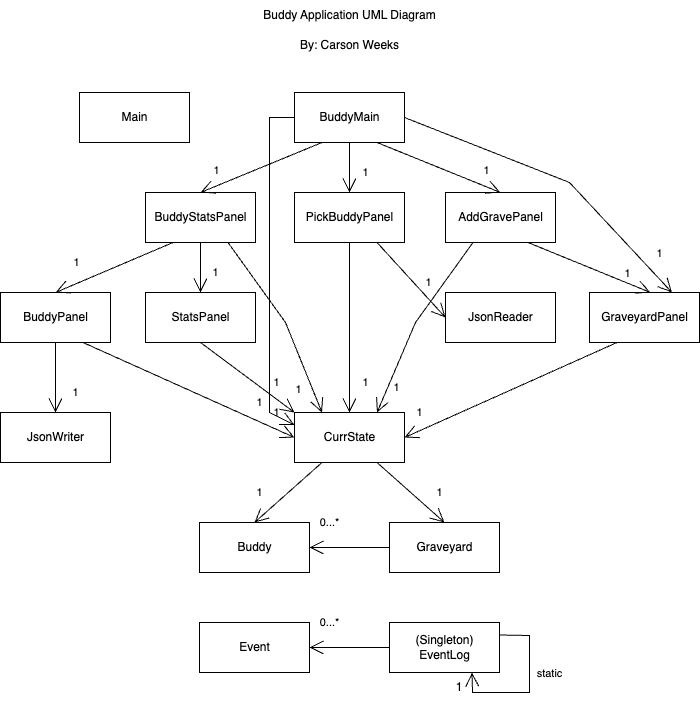

The diagram above was exported from draw.io. Its source (the exported page's mxGraphModel, read from the mxfile embedded in the PNG):
<mxGraphModel dx="1992" dy="891" grid="1" gridSize="10" guides="1" tooltips="1" connect="1" arrows="1" fold="1" page="1" pageScale="1" pageWidth="827" pageHeight="1169" math="0" shadow="0">
  <root>
    <mxCell id="WIyWlLk6GJQsqaUBKTNV-0" />
    <mxCell id="WIyWlLk6GJQsqaUBKTNV-1" parent="WIyWlLk6GJQsqaUBKTNV-0" />
    <mxCell id="96D7wlmgBo245QP6OBkh-1" value="Buddy" style="html=1;" parent="WIyWlLk6GJQsqaUBKTNV-1" vertex="1">
      <mxGeometry x="250" y="542" width="110" height="50" as="geometry" />
    </mxCell>
    <mxCell id="96D7wlmgBo245QP6OBkh-3" value="Graveyard" style="html=1;" parent="WIyWlLk6GJQsqaUBKTNV-1" vertex="1">
      <mxGeometry x="440" y="542" width="110" height="50" as="geometry" />
    </mxCell>
    <mxCell id="96D7wlmgBo245QP6OBkh-5" value="JsonReader" style="html=1;" parent="WIyWlLk6GJQsqaUBKTNV-1" vertex="1">
      <mxGeometry x="496" y="312" width="110" height="50" as="geometry" />
    </mxCell>
    <mxCell id="96D7wlmgBo245QP6OBkh-6" value="JsonWriter" style="html=1;" parent="WIyWlLk6GJQsqaUBKTNV-1" vertex="1">
      <mxGeometry x="51" y="432" width="110" height="50" as="geometry" />
    </mxCell>
    <mxCell id="96D7wlmgBo245QP6OBkh-7" value="AddGravePanel" style="html=1;" parent="WIyWlLk6GJQsqaUBKTNV-1" vertex="1">
      <mxGeometry x="496" y="212" width="110" height="50" as="geometry" />
    </mxCell>
    <mxCell id="96D7wlmgBo245QP6OBkh-10" value="BuddyMain" style="html=1;" parent="WIyWlLk6GJQsqaUBKTNV-1" vertex="1">
      <mxGeometry x="345" y="112" width="110" height="50" as="geometry" />
    </mxCell>
    <mxCell id="96D7wlmgBo245QP6OBkh-11" value="BuddyPanel" style="html=1;" parent="WIyWlLk6GJQsqaUBKTNV-1" vertex="1">
      <mxGeometry x="51" y="312" width="110" height="50" as="geometry" />
    </mxCell>
    <mxCell id="96D7wlmgBo245QP6OBkh-12" value="BuddyStatsPanel" style="html=1;" parent="WIyWlLk6GJQsqaUBKTNV-1" vertex="1">
      <mxGeometry x="196" y="212" width="110" height="50" as="geometry" />
    </mxCell>
    <mxCell id="96D7wlmgBo245QP6OBkh-13" value="GraveyardPanel" style="html=1;" parent="WIyWlLk6GJQsqaUBKTNV-1" vertex="1">
      <mxGeometry x="640" y="312" width="110" height="50" as="geometry" />
    </mxCell>
    <mxCell id="96D7wlmgBo245QP6OBkh-14" value="PickBuddyPanel" style="html=1;" parent="WIyWlLk6GJQsqaUBKTNV-1" vertex="1">
      <mxGeometry x="345" y="212" width="110" height="50" as="geometry" />
    </mxCell>
    <mxCell id="96D7wlmgBo245QP6OBkh-15" value="StatsPanel" style="html=1;" parent="WIyWlLk6GJQsqaUBKTNV-1" vertex="1">
      <mxGeometry x="196" y="312" width="110" height="50" as="geometry" />
    </mxCell>
    <mxCell id="96D7wlmgBo245QP6OBkh-16" value="CurrState" style="html=1;" parent="WIyWlLk6GJQsqaUBKTNV-1" vertex="1">
      <mxGeometry x="345" y="432" width="110" height="50" as="geometry" />
    </mxCell>
    <mxCell id="96D7wlmgBo245QP6OBkh-23" value="" style="endArrow=open;endFill=1;endSize=12;html=1;rounded=0;entryX=0.75;entryY=0;entryDx=0;entryDy=0;exitX=0.25;exitY=1;exitDx=0;exitDy=0;" parent="WIyWlLk6GJQsqaUBKTNV-1" source="96D7wlmgBo245QP6OBkh-7" target="96D7wlmgBo245QP6OBkh-16" edge="1">
      <mxGeometry width="160" relative="1" as="geometry">
        <mxPoint x="466" y="392" as="sourcePoint" />
        <mxPoint x="381" y="482" as="targetPoint" />
        <Array as="points">
          <mxPoint x="466" y="342" />
        </Array>
      </mxGeometry>
    </mxCell>
    <mxCell id="96D7wlmgBo245QP6OBkh-26" value="1" style="edgeLabel;html=1;align=center;verticalAlign=middle;resizable=0;points=[];" parent="96D7wlmgBo245QP6OBkh-23" connectable="0" vertex="1">
      <mxGeometry x="0.0356" y="-3" relative="1" as="geometry">
        <mxPoint x="-16" y="63" as="offset" />
      </mxGeometry>
    </mxCell>
    <mxCell id="96D7wlmgBo245QP6OBkh-27" value="" style="endArrow=open;endFill=1;endSize=12;html=1;rounded=0;exitX=0.75;exitY=1;exitDx=0;exitDy=0;entryX=0.5;entryY=0;entryDx=0;entryDy=0;" parent="WIyWlLk6GJQsqaUBKTNV-1" source="96D7wlmgBo245QP6OBkh-7" edge="1">
      <mxGeometry width="160" relative="1" as="geometry">
        <mxPoint x="386" y="572" as="sourcePoint" />
        <mxPoint x="701" y="312" as="targetPoint" />
      </mxGeometry>
    </mxCell>
    <mxCell id="96D7wlmgBo245QP6OBkh-28" value="1" style="edgeLabel;html=1;align=center;verticalAlign=middle;resizable=0;points=[];" parent="96D7wlmgBo245QP6OBkh-27" connectable="0" vertex="1">
      <mxGeometry x="-0.2134" y="-3" relative="1" as="geometry">
        <mxPoint x="51" y="8" as="offset" />
      </mxGeometry>
    </mxCell>
    <mxCell id="96D7wlmgBo245QP6OBkh-30" value="1" style="endArrow=open;endFill=1;endSize=12;html=1;rounded=0;exitX=0.5;exitY=1;exitDx=0;exitDy=0;entryX=0.5;entryY=0;entryDx=0;entryDy=0;" parent="WIyWlLk6GJQsqaUBKTNV-1" source="96D7wlmgBo245QP6OBkh-10" target="96D7wlmgBo245QP6OBkh-14" edge="1">
      <mxGeometry x="0.2" y="16" width="160" relative="1" as="geometry">
        <mxPoint x="386" y="622" as="sourcePoint" />
        <mxPoint x="546" y="622" as="targetPoint" />
        <mxPoint y="-1" as="offset" />
      </mxGeometry>
    </mxCell>
    <mxCell id="96D7wlmgBo245QP6OBkh-31" value="" style="endArrow=open;endFill=1;endSize=12;html=1;rounded=0;exitX=0.25;exitY=1;exitDx=0;exitDy=0;entryX=0.5;entryY=0;entryDx=0;entryDy=0;" parent="WIyWlLk6GJQsqaUBKTNV-1" source="96D7wlmgBo245QP6OBkh-10" target="96D7wlmgBo245QP6OBkh-12" edge="1">
      <mxGeometry width="160" relative="1" as="geometry">
        <mxPoint x="386" y="622" as="sourcePoint" />
        <mxPoint x="546" y="622" as="targetPoint" />
      </mxGeometry>
    </mxCell>
    <mxCell id="96D7wlmgBo245QP6OBkh-33" value="1" style="edgeLabel;html=1;align=center;verticalAlign=middle;resizable=0;points=[];" parent="96D7wlmgBo245QP6OBkh-31" connectable="0" vertex="1">
      <mxGeometry x="-0.0345" y="3" relative="1" as="geometry">
        <mxPoint x="-49" as="offset" />
      </mxGeometry>
    </mxCell>
    <mxCell id="96D7wlmgBo245QP6OBkh-32" value="" style="endArrow=open;endFill=1;endSize=12;html=1;rounded=0;exitX=0.75;exitY=1;exitDx=0;exitDy=0;entryX=0.5;entryY=0;entryDx=0;entryDy=0;" parent="WIyWlLk6GJQsqaUBKTNV-1" source="96D7wlmgBo245QP6OBkh-10" target="96D7wlmgBo245QP6OBkh-7" edge="1">
      <mxGeometry width="160" relative="1" as="geometry">
        <mxPoint x="386" y="622" as="sourcePoint" />
        <mxPoint x="546" y="622" as="targetPoint" />
      </mxGeometry>
    </mxCell>
    <mxCell id="96D7wlmgBo245QP6OBkh-37" value="1" style="edgeLabel;html=1;align=center;verticalAlign=middle;resizable=0;points=[];" parent="96D7wlmgBo245QP6OBkh-32" connectable="0" vertex="1">
      <mxGeometry x="0.0126" y="-2" relative="1" as="geometry">
        <mxPoint x="47" as="offset" />
      </mxGeometry>
    </mxCell>
    <mxCell id="96D7wlmgBo245QP6OBkh-38" value="1" style="endArrow=open;endFill=1;endSize=12;html=1;rounded=0;exitX=0.5;exitY=1;exitDx=0;exitDy=0;entryX=0.5;entryY=0;entryDx=0;entryDy=0;" parent="WIyWlLk6GJQsqaUBKTNV-1" source="96D7wlmgBo245QP6OBkh-14" target="96D7wlmgBo245QP6OBkh-16" edge="1">
      <mxGeometry x="0.6471" y="16" width="160" relative="1" as="geometry">
        <mxPoint x="386" y="612" as="sourcePoint" />
        <mxPoint x="546" y="612" as="targetPoint" />
        <mxPoint as="offset" />
      </mxGeometry>
    </mxCell>
    <mxCell id="96D7wlmgBo245QP6OBkh-39" value="1&lt;br&gt;" style="endArrow=open;endFill=1;endSize=12;html=1;rounded=0;exitX=0.25;exitY=1;exitDx=0;exitDy=0;entryX=0.5;entryY=0;entryDx=0;entryDy=0;" parent="WIyWlLk6GJQsqaUBKTNV-1" source="96D7wlmgBo245QP6OBkh-12" target="96D7wlmgBo245QP6OBkh-11" edge="1">
      <mxGeometry x="0.5278" y="-20" width="160" relative="1" as="geometry">
        <mxPoint x="386" y="612" as="sourcePoint" />
        <mxPoint x="546" y="612" as="targetPoint" />
        <mxPoint x="1" as="offset" />
      </mxGeometry>
    </mxCell>
    <mxCell id="96D7wlmgBo245QP6OBkh-40" value="1" style="endArrow=open;endFill=1;endSize=12;html=1;rounded=0;exitX=0.5;exitY=1;exitDx=0;exitDy=0;entryX=0.5;entryY=0;entryDx=0;entryDy=0;" parent="WIyWlLk6GJQsqaUBKTNV-1" source="96D7wlmgBo245QP6OBkh-12" target="96D7wlmgBo245QP6OBkh-15" edge="1">
      <mxGeometry x="0.2" y="15" width="160" relative="1" as="geometry">
        <mxPoint x="386" y="612" as="sourcePoint" />
        <mxPoint x="546" y="612" as="targetPoint" />
        <mxPoint y="-1" as="offset" />
      </mxGeometry>
    </mxCell>
    <mxCell id="96D7wlmgBo245QP6OBkh-41" value="1" style="endArrow=open;endFill=1;endSize=12;html=1;rounded=0;exitX=0.75;exitY=1;exitDx=0;exitDy=0;entryX=0.25;entryY=0;entryDx=0;entryDy=0;" parent="WIyWlLk6GJQsqaUBKTNV-1" source="96D7wlmgBo245QP6OBkh-12" target="96D7wlmgBo245QP6OBkh-16" edge="1">
      <mxGeometry x="0.6878" y="-14" width="160" relative="1" as="geometry">
        <mxPoint x="386" y="612" as="sourcePoint" />
        <mxPoint x="546" y="612" as="targetPoint" />
        <Array as="points">
          <mxPoint x="336" y="342" />
        </Array>
        <mxPoint x="1" as="offset" />
      </mxGeometry>
    </mxCell>
    <mxCell id="96D7wlmgBo245QP6OBkh-42" value="1" style="endArrow=open;endFill=1;endSize=12;html=1;rounded=0;exitX=0.5;exitY=1;exitDx=0;exitDy=0;" parent="WIyWlLk6GJQsqaUBKTNV-1" source="96D7wlmgBo245QP6OBkh-11" edge="1">
      <mxGeometry x="0.4286" y="20" width="160" relative="1" as="geometry">
        <mxPoint x="386" y="612" as="sourcePoint" />
        <mxPoint x="106" y="432" as="targetPoint" />
        <mxPoint y="-1" as="offset" />
      </mxGeometry>
    </mxCell>
    <mxCell id="96D7wlmgBo245QP6OBkh-43" value="1" style="endArrow=open;endFill=1;endSize=12;html=1;rounded=0;exitX=0.75;exitY=1;exitDx=0;exitDy=0;entryX=0;entryY=0.5;entryDx=0;entryDy=0;" parent="WIyWlLk6GJQsqaUBKTNV-1" source="96D7wlmgBo245QP6OBkh-11" target="96D7wlmgBo245QP6OBkh-16" edge="1">
      <mxGeometry x="0.7621" y="15" width="160" relative="1" as="geometry">
        <mxPoint x="386" y="612" as="sourcePoint" />
        <mxPoint x="546" y="612" as="targetPoint" />
        <mxPoint x="1" as="offset" />
      </mxGeometry>
    </mxCell>
    <mxCell id="96D7wlmgBo245QP6OBkh-44" value="1" style="endArrow=open;endFill=1;endSize=12;html=1;rounded=0;exitX=0.5;exitY=1;exitDx=0;exitDy=0;entryX=0;entryY=0;entryDx=0;entryDy=0;" parent="WIyWlLk6GJQsqaUBKTNV-1" source="96D7wlmgBo245QP6OBkh-15" target="96D7wlmgBo245QP6OBkh-16" edge="1">
      <mxGeometry x="0.4342" y="13" width="160" relative="1" as="geometry">
        <mxPoint x="386" y="612" as="sourcePoint" />
        <mxPoint x="546" y="612" as="targetPoint" />
        <mxPoint as="offset" />
      </mxGeometry>
    </mxCell>
    <mxCell id="96D7wlmgBo245QP6OBkh-45" value="1" style="endArrow=open;endFill=1;endSize=12;html=1;rounded=0;exitX=0.75;exitY=1;exitDx=0;exitDy=0;entryX=0.5;entryY=0;entryDx=0;entryDy=0;" parent="WIyWlLk6GJQsqaUBKTNV-1" source="96D7wlmgBo245QP6OBkh-16" target="96D7wlmgBo245QP6OBkh-3" edge="1">
      <mxGeometry x="0.4759" y="19" width="160" relative="1" as="geometry">
        <mxPoint x="380" y="612" as="sourcePoint" />
        <mxPoint x="540" y="612" as="targetPoint" />
        <mxPoint as="offset" />
      </mxGeometry>
    </mxCell>
    <mxCell id="96D7wlmgBo245QP6OBkh-46" value="1" style="endArrow=open;endFill=1;endSize=12;html=1;rounded=0;exitX=0.25;exitY=1;exitDx=0;exitDy=0;entryX=0.5;entryY=0;entryDx=0;entryDy=0;" parent="WIyWlLk6GJQsqaUBKTNV-1" source="96D7wlmgBo245QP6OBkh-16" target="96D7wlmgBo245QP6OBkh-1" edge="1">
      <mxGeometry x="0.4759" y="-19" width="160" relative="1" as="geometry">
        <mxPoint x="380" y="612" as="sourcePoint" />
        <mxPoint x="540" y="612" as="targetPoint" />
        <mxPoint as="offset" />
      </mxGeometry>
    </mxCell>
    <mxCell id="96D7wlmgBo245QP6OBkh-47" value="0...*" style="endArrow=open;endFill=1;endSize=12;html=1;rounded=0;exitX=0;exitY=0.5;exitDx=0;exitDy=0;entryX=1;entryY=0.5;entryDx=0;entryDy=0;" parent="WIyWlLk6GJQsqaUBKTNV-1" source="96D7wlmgBo245QP6OBkh-3" target="96D7wlmgBo245QP6OBkh-1" edge="1">
      <mxGeometry x="0.5" y="-25" width="160" relative="1" as="geometry">
        <mxPoint x="380" y="612" as="sourcePoint" />
        <mxPoint x="540" y="612" as="targetPoint" />
        <mxPoint as="offset" />
      </mxGeometry>
    </mxCell>
    <mxCell id="96D7wlmgBo245QP6OBkh-48" value="1" style="endArrow=open;endFill=1;endSize=12;html=1;rounded=0;exitX=0.75;exitY=1;exitDx=0;exitDy=0;entryX=0;entryY=0.5;entryDx=0;entryDy=0;" parent="WIyWlLk6GJQsqaUBKTNV-1" source="96D7wlmgBo245QP6OBkh-14" target="96D7wlmgBo245QP6OBkh-5" edge="1">
      <mxGeometry x="0.2787" y="12" width="160" relative="1" as="geometry">
        <mxPoint x="380" y="612" as="sourcePoint" />
        <mxPoint x="540" y="612" as="targetPoint" />
        <mxPoint x="-1" as="offset" />
      </mxGeometry>
    </mxCell>
    <mxCell id="96D7wlmgBo245QP6OBkh-49" value="1" style="endArrow=open;endFill=1;endSize=12;html=1;rounded=0;exitX=0.25;exitY=1;exitDx=0;exitDy=0;entryX=1;entryY=0.5;entryDx=0;entryDy=0;" parent="WIyWlLk6GJQsqaUBKTNV-1" source="96D7wlmgBo245QP6OBkh-13" target="96D7wlmgBo245QP6OBkh-16" edge="1">
      <mxGeometry x="0.7947" y="-17" width="160" relative="1" as="geometry">
        <mxPoint x="380" y="612" as="sourcePoint" />
        <mxPoint x="540" y="612" as="targetPoint" />
        <mxPoint as="offset" />
      </mxGeometry>
    </mxCell>
    <mxCell id="96D7wlmgBo245QP6OBkh-50" value="Event" style="html=1;" parent="WIyWlLk6GJQsqaUBKTNV-1" vertex="1">
      <mxGeometry x="250" y="642" width="110" height="50" as="geometry" />
    </mxCell>
    <mxCell id="96D7wlmgBo245QP6OBkh-51" value="(Singleton)&lt;br&gt;EventLog" style="html=1;" parent="WIyWlLk6GJQsqaUBKTNV-1" vertex="1">
      <mxGeometry x="440" y="642" width="110" height="50" as="geometry" />
    </mxCell>
    <mxCell id="96D7wlmgBo245QP6OBkh-56" value="0...*" style="endArrow=open;endFill=1;endSize=12;html=1;rounded=0;exitX=0;exitY=0.5;exitDx=0;exitDy=0;entryX=1;entryY=0.5;entryDx=0;entryDy=0;" parent="WIyWlLk6GJQsqaUBKTNV-1" source="96D7wlmgBo245QP6OBkh-51" target="96D7wlmgBo245QP6OBkh-50" edge="1">
      <mxGeometry x="0.5" y="-25" width="160" relative="1" as="geometry">
        <mxPoint x="380" y="612" as="sourcePoint" />
        <mxPoint x="540" y="612" as="targetPoint" />
        <mxPoint as="offset" />
      </mxGeometry>
    </mxCell>
    <mxCell id="96D7wlmgBo245QP6OBkh-57" value="1" style="endArrow=open;endFill=1;endSize=12;html=1;rounded=0;exitX=1;exitY=0.5;exitDx=0;exitDy=0;entryX=0.75;entryY=0;entryDx=0;entryDy=0;" parent="WIyWlLk6GJQsqaUBKTNV-1" source="96D7wlmgBo245QP6OBkh-10" target="96D7wlmgBo245QP6OBkh-13" edge="1">
      <mxGeometry x="0.7694" y="18" width="160" relative="1" as="geometry">
        <mxPoint x="300" y="812" as="sourcePoint" />
        <mxPoint x="460" y="812" as="targetPoint" />
        <Array as="points">
          <mxPoint x="620" y="202" />
        </Array>
        <mxPoint x="1" y="1" as="offset" />
      </mxGeometry>
    </mxCell>
    <mxCell id="2fmkn97s36WYFmXbU4nn-0" value="static" style="endArrow=open;endFill=1;endSize=12;html=1;rounded=0;exitX=1;exitY=0.25;exitDx=0;exitDy=0;entryX=0.75;entryY=1;entryDx=0;entryDy=0;" edge="1" parent="WIyWlLk6GJQsqaUBKTNV-1" source="96D7wlmgBo245QP6OBkh-51" target="96D7wlmgBo245QP6OBkh-51">
      <mxGeometry x="-0.1829" y="20" width="160" relative="1" as="geometry">
        <mxPoint x="640" y="722" as="sourcePoint" />
        <mxPoint x="520" y="712" as="targetPoint" />
        <Array as="points">
          <mxPoint x="580" y="655" />
          <mxPoint x="580" y="712" />
          <mxPoint x="523" y="712" />
        </Array>
        <mxPoint as="offset" />
      </mxGeometry>
    </mxCell>
    <mxCell id="2fmkn97s36WYFmXbU4nn-1" value="1" style="text;strokeColor=none;align=center;fillColor=none;html=1;verticalAlign=middle;whiteSpace=wrap;rounded=0;" vertex="1" parent="WIyWlLk6GJQsqaUBKTNV-1">
      <mxGeometry x="480" y="692" width="60" height="30" as="geometry" />
    </mxCell>
    <mxCell id="2fmkn97s36WYFmXbU4nn-2" value="Main" style="html=1;" vertex="1" parent="WIyWlLk6GJQsqaUBKTNV-1">
      <mxGeometry x="130" y="112" width="110" height="50" as="geometry" />
    </mxCell>
    <mxCell id="2fmkn97s36WYFmXbU4nn-3" value="1" style="endArrow=open;endFill=1;endSize=12;html=1;rounded=0;exitX=0;exitY=0.5;exitDx=0;exitDy=0;entryX=0;entryY=0.25;entryDx=0;entryDy=0;" edge="1" parent="WIyWlLk6GJQsqaUBKTNV-1" source="96D7wlmgBo245QP6OBkh-10" target="96D7wlmgBo245QP6OBkh-16">
      <mxGeometry x="0.7819" y="-10" width="160" relative="1" as="geometry">
        <mxPoint x="370" y="372" as="sourcePoint" />
        <mxPoint x="330" y="452" as="targetPoint" />
        <Array as="points">
          <mxPoint x="320" y="137" />
          <mxPoint x="320" y="432" />
        </Array>
        <mxPoint y="-1" as="offset" />
      </mxGeometry>
    </mxCell>
    <mxCell id="2fmkn97s36WYFmXbU4nn-4" value="Buddy Application UML Diagram" style="text;html=1;align=center;verticalAlign=middle;resizable=0;points=[];autosize=1;strokeColor=none;fillColor=none;" vertex="1" parent="WIyWlLk6GJQsqaUBKTNV-1">
      <mxGeometry x="300" y="20" width="200" height="30" as="geometry" />
    </mxCell>
    <mxCell id="2fmkn97s36WYFmXbU4nn-5" value="By: Carson Weeks" style="text;html=1;align=center;verticalAlign=middle;resizable=0;points=[];autosize=1;strokeColor=none;fillColor=none;" vertex="1" parent="WIyWlLk6GJQsqaUBKTNV-1">
      <mxGeometry x="340" y="50" width="120" height="30" as="geometry" />
    </mxCell>
  </root>
</mxGraphModel>